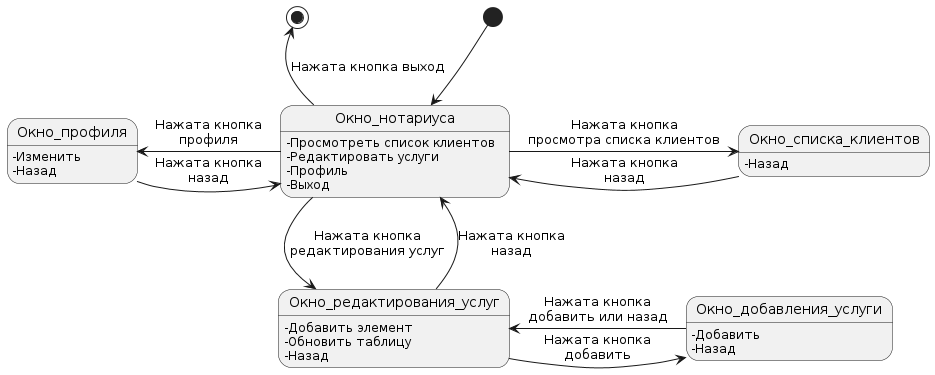

The diagram above was rendered by PlantUML. Its source (embedded in the PNG):
@startuml
[*] --> Окно_нотариуса
Окно_нотариуса: -Просмотреть список клиентов
Окно_нотариуса: -Редактировать услуги
Окно_нотариуса: -Профиль
Окно_нотариуса: -Выход


Окно_списка_клиентов: -Назад

Окно_профиля: -Изменить
Окно_профиля: -Назад

Окно_редактирования_услуг: -Добавить элемент
Окно_редактирования_услуг: -Обновить таблицу
Окно_редактирования_услуг: -Назад

Окно_добавления_услуги: -Добавить
Окно_добавления_услуги: -Назад

Окно_нотариуса -right-> Окно_списка_клиентов: Нажата кнопка\nпросмотра списка клиентов
Окно_списка_клиентов -> Окно_нотариуса : Нажата кнопка\nназад

Окно_нотариуса -left-> Окно_профиля: Нажата кнопка\nпрофиля
Окно_профиля -> Окно_нотариуса: Нажата кнопка\nназад

Окно_нотариуса -down-> Окно_редактирования_услуг: Нажата кнопка\nредактирования услуг
Окно_редактирования_услуг -> Окно_нотариуса: Нажата кнопка\nназад

Окно_редактирования_услуг -> Окно_добавления_услуги: Нажата кнопка\nдобавить
Окно_добавления_услуги -> Окно_редактирования_услуг: Нажата кнопка\nдобавить или назад

Окно_нотариуса-up-> [*]: Нажата кнопка выход
@enduml